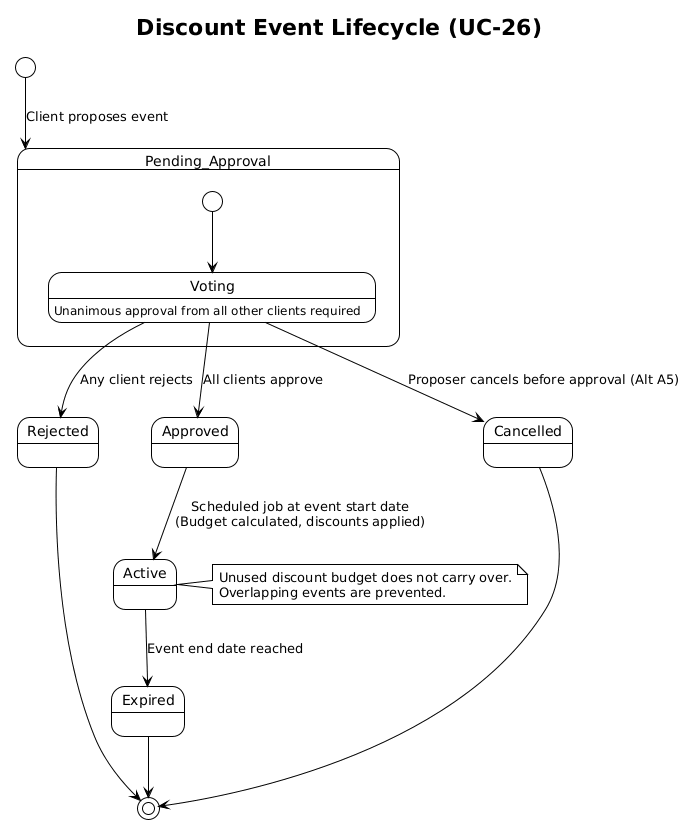

The diagram above was rendered by PlantUML. Its source (embedded in the PNG):
@startuml
!theme plain
title Discount Event Lifecycle (UC-26)

[*] --> Pending_Approval : Client proposes event

state Pending_Approval {
    [*] --> Voting
    Voting : Unanimous approval from all other clients required
}

Voting --> Rejected : Any client rejects
Voting --> Approved : All clients approve
Voting --> Cancelled : Proposer cancels before approval (Alt A5)

Approved --> Active : Scheduled job at event start date\n(Budget calculated, discounts applied)
Active --> Expired : Event end date reached

Rejected --> [*]
Cancelled --> [*]
Expired --> [*]

note right of Active
  Unused discount budget does not carry over.
  Overlapping events are prevented.
end note
@enduml